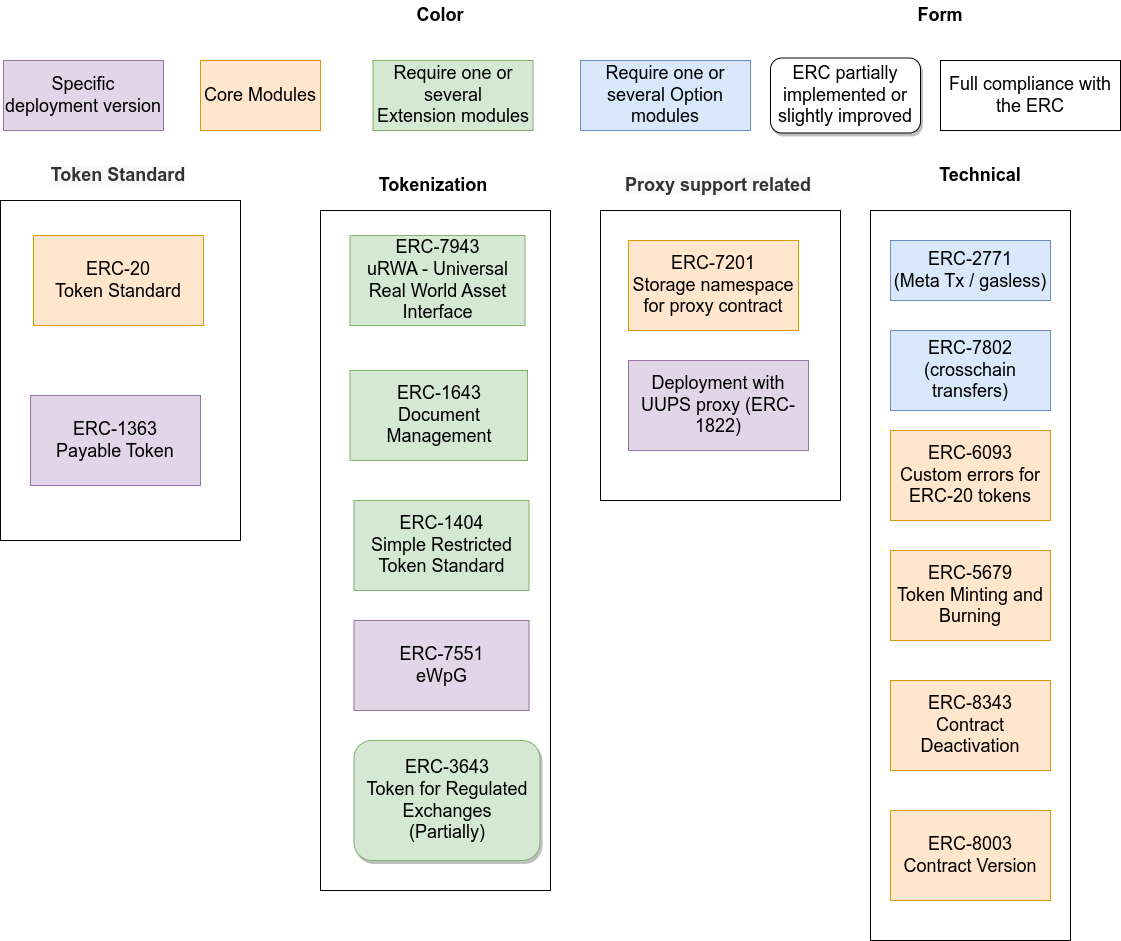

The diagram above was exported from draw.io. Its source (the exported page's mxGraphModel, read from the mxfile embedded in the PNG):
<mxGraphModel dx="1422" dy="2242" grid="1" gridSize="10" guides="1" tooltips="1" connect="1" arrows="1" fold="1" page="1" pageScale="1" pageWidth="2336" pageHeight="1654" math="0" shadow="0">
  <root>
    <mxCell id="0" />
    <mxCell id="1" parent="0" />
    <mxCell id="IhLBATmRXJaOXeNauBZt-1" value="" style="rounded=0;whiteSpace=wrap;html=1;fontSize=18;" parent="1" vertex="1">
      <mxGeometry x="860" y="200" width="230" height="680" as="geometry" />
    </mxCell>
    <mxCell id="IhLBATmRXJaOXeNauBZt-2" value="Tokenization" style="text;html=1;strokeColor=none;fillColor=none;align=center;verticalAlign=middle;whiteSpace=wrap;rounded=0;fontStyle=1;fontSize=18;" parent="1" vertex="1">
      <mxGeometry x="872.5" y="160" width="200" height="30" as="geometry" />
    </mxCell>
    <mxCell id="IhLBATmRXJaOXeNauBZt-4" value="" style="rounded=0;whiteSpace=wrap;html=1;fontSize=18;" parent="1" vertex="1">
      <mxGeometry x="1140" y="200" width="240" height="290" as="geometry" />
    </mxCell>
    <mxCell id="IhLBATmRXJaOXeNauBZt-5" value="&lt;strong style=&quot;box-sizing: border-box; color: rgb(51, 51, 51); font-family: &amp;quot;Open Sans&amp;quot;, &amp;quot;Clear Sans&amp;quot;, &amp;quot;Helvetica Neue&amp;quot;, Helvetica, Arial, &amp;quot;Segoe UI Emoji&amp;quot;, sans-serif; font-size: 18px; text-align: left; background-color: rgb(248, 248, 248);&quot;&gt;&lt;span style=&quot;box-sizing: border-box; font-size: 18px;&quot; class=&quot;md-plain&quot;&gt;Proxy support related&lt;/span&gt;&lt;/strong&gt;" style="text;html=1;strokeColor=none;fillColor=none;align=center;verticalAlign=middle;whiteSpace=wrap;rounded=0;fontSize=18;" parent="1" vertex="1">
      <mxGeometry x="1143" y="160" width="230" height="30" as="geometry" />
    </mxCell>
    <mxCell id="IhLBATmRXJaOXeNauBZt-12" value="ERC-7201&lt;br&gt;Storage namespace for proxy contract" style="rounded=0;whiteSpace=wrap;html=1;fontSize=18;fillColor=#ffe6cc;strokeColor=#d79b00;" parent="1" vertex="1">
      <mxGeometry x="1168" y="230" width="170" height="90" as="geometry" />
    </mxCell>
    <mxCell id="IhLBATmRXJaOXeNauBZt-13" value="" style="rounded=0;whiteSpace=wrap;html=1;fontSize=18;" parent="1" vertex="1">
      <mxGeometry x="1410" y="200" width="200" height="730" as="geometry" />
    </mxCell>
    <mxCell id="IhLBATmRXJaOXeNauBZt-14" value="Technical" style="text;html=1;strokeColor=none;fillColor=none;align=center;verticalAlign=middle;whiteSpace=wrap;rounded=0;fontSize=18;fontStyle=1" parent="1" vertex="1">
      <mxGeometry x="1490" y="150" width="60" height="30" as="geometry" />
    </mxCell>
    <mxCell id="IhLBATmRXJaOXeNauBZt-16" value="ERC-2771&lt;br style=&quot;font-size: 18px;&quot;&gt;(Meta Tx / gasless)&lt;br style=&quot;font-size: 18px;&quot;&gt;" style="rounded=0;whiteSpace=wrap;html=1;fontSize=18;fillColor=#dae8fc;strokeColor=#6c8ebf;" parent="1" vertex="1">
      <mxGeometry x="1430" y="230" width="160" height="60" as="geometry" />
    </mxCell>
    <mxCell id="IhLBATmRXJaOXeNauBZt-17" value="ERC-6093&lt;br style=&quot;font-size: 18px;&quot;&gt;Custom errors for ERC-20 tokens" style="rounded=0;whiteSpace=wrap;html=1;fontSize=18;fillColor=#ffe6cc;strokeColor=#d79b00;" parent="1" vertex="1">
      <mxGeometry x="1430" y="420" width="160" height="90" as="geometry" />
    </mxCell>
    <mxCell id="IhLBATmRXJaOXeNauBZt-18" value="ERC-7802&lt;br style=&quot;font-size: 18px;&quot;&gt;(crosschain transfers)" style="rounded=0;whiteSpace=wrap;html=1;fontSize=18;fillColor=#dae8fc;strokeColor=#6c8ebf;" parent="1" vertex="1">
      <mxGeometry x="1430" y="320" width="160" height="80" as="geometry" />
    </mxCell>
    <mxCell id="IhLBATmRXJaOXeNauBZt-20" value="Deployment with UUPS proxy (ERC-1822)" style="rounded=0;whiteSpace=wrap;html=1;fontSize=18;fillColor=#e1d5e7;strokeColor=#9673a6;" parent="1" vertex="1">
      <mxGeometry x="1168" y="350" width="180" height="90" as="geometry" />
    </mxCell>
    <mxCell id="IhLBATmRXJaOXeNauBZt-21" value="ERC-1404&lt;br&gt;Simple Restricted Token Standard" style="rounded=0;whiteSpace=wrap;html=1;fontSize=18;fillColor=#d5e8d4;strokeColor=#82b366;" parent="1" vertex="1">
      <mxGeometry x="893.5" y="490" width="175" height="90" as="geometry" />
    </mxCell>
    <mxCell id="IhLBATmRXJaOXeNauBZt-24" value="" style="rounded=0;whiteSpace=wrap;html=1;fontSize=18;" parent="1" vertex="1">
      <mxGeometry x="540" y="190" width="240" height="340" as="geometry" />
    </mxCell>
    <mxCell id="IhLBATmRXJaOXeNauBZt-25" value="&lt;strong style=&quot;box-sizing: border-box; color: rgb(51, 51, 51); font-family: &amp;quot;Open Sans&amp;quot;, &amp;quot;Clear Sans&amp;quot;, &amp;quot;Helvetica Neue&amp;quot;, Helvetica, Arial, &amp;quot;Segoe UI Emoji&amp;quot;, sans-serif; font-size: 18px; text-align: left; background-color: rgb(248, 248, 248);&quot;&gt;&lt;span style=&quot;box-sizing: border-box; font-size: 18px;&quot; class=&quot;md-plain&quot;&gt;Token Standard&lt;/span&gt;&lt;/strong&gt;" style="text;html=1;strokeColor=none;fillColor=none;align=center;verticalAlign=middle;whiteSpace=wrap;rounded=0;fontSize=18;" parent="1" vertex="1">
      <mxGeometry x="543" y="150" width="230" height="30" as="geometry" />
    </mxCell>
    <mxCell id="IhLBATmRXJaOXeNauBZt-26" value="ERC-20&lt;br&gt;Token Standard" style="rounded=0;whiteSpace=wrap;html=1;fontSize=18;fillColor=#ffe6cc;strokeColor=#d79b00;" parent="1" vertex="1">
      <mxGeometry x="573" y="225" width="170" height="90" as="geometry" />
    </mxCell>
    <mxCell id="IhLBATmRXJaOXeNauBZt-28" value="ERC-1363&lt;br&gt;Payable Token" style="rounded=0;whiteSpace=wrap;html=1;fontSize=18;fillColor=#e1d5e7;strokeColor=#9673a6;" parent="1" vertex="1">
      <mxGeometry x="570" y="385" width="170" height="90" as="geometry" />
    </mxCell>
    <mxCell id="IhLBATmRXJaOXeNauBZt-29" value="Core Modules" style="rounded=0;whiteSpace=wrap;html=1;fontSize=18;fillColor=#ffe6cc;strokeColor=#d79b00;" parent="1" vertex="1">
      <mxGeometry x="740" y="50" width="120" height="70" as="geometry" />
    </mxCell>
    <mxCell id="IhLBATmRXJaOXeNauBZt-30" value="Specific deployment version" style="rounded=0;whiteSpace=wrap;html=1;fontSize=18;fillColor=#e1d5e7;strokeColor=#9673a6;" parent="1" vertex="1">
      <mxGeometry x="543" y="50" width="160" height="70" as="geometry" />
    </mxCell>
    <mxCell id="IhLBATmRXJaOXeNauBZt-31" value="Require one or several&lt;br&gt;Extension modules" style="rounded=0;whiteSpace=wrap;html=1;fontSize=18;fillColor=#d5e8d4;strokeColor=#82b366;" parent="1" vertex="1">
      <mxGeometry x="912.5" y="50" width="160" height="70" as="geometry" />
    </mxCell>
    <mxCell id="IhLBATmRXJaOXeNauBZt-32" value="Require one or several Option modules" style="rounded=0;whiteSpace=wrap;html=1;fontSize=18;fillColor=#dae8fc;strokeColor=#6c8ebf;" parent="1" vertex="1">
      <mxGeometry x="1120" y="50" width="170" height="70" as="geometry" />
    </mxCell>
    <mxCell id="67AQLVybOhxrftqKBreh-3" value="&lt;font style=&quot;font-size: 18px;&quot;&gt;ERC partially implemented or slightly improved&lt;/font&gt;" style="rounded=1;whiteSpace=wrap;html=1;glass=0;sketch=0;shadow=1;" parent="1" vertex="1">
      <mxGeometry x="1310" y="47.5" width="150" height="75" as="geometry" />
    </mxCell>
    <mxCell id="67AQLVybOhxrftqKBreh-4" value="&lt;font style=&quot;font-size: 18px;&quot;&gt;Full compliance with the ERC&lt;/font&gt;" style="rounded=0;whiteSpace=wrap;html=1;shadow=0;glass=0;sketch=0;" parent="1" vertex="1">
      <mxGeometry x="1480" y="50" width="180" height="70" as="geometry" />
    </mxCell>
    <mxCell id="67AQLVybOhxrftqKBreh-7" value="&lt;font style=&quot;font-size: 18px;&quot;&gt;ERC-3643&lt;br&gt;Token for Regulated Exchanges&lt;br&gt;(Partially)&lt;/font&gt;" style="rounded=1;whiteSpace=wrap;html=1;glass=0;sketch=0;shadow=1;fillColor=#d5e8d4;strokeColor=#82b366;" parent="1" vertex="1">
      <mxGeometry x="893.5" y="730" width="186" height="120" as="geometry" />
    </mxCell>
    <mxCell id="67AQLVybOhxrftqKBreh-11" value="Color" style="text;html=1;strokeColor=none;fillColor=none;align=center;verticalAlign=middle;whiteSpace=wrap;rounded=0;shadow=1;glass=0;sketch=0;fontSize=18;fontStyle=1" parent="1" vertex="1">
      <mxGeometry x="950" y="-10" width="60" height="30" as="geometry" />
    </mxCell>
    <mxCell id="67AQLVybOhxrftqKBreh-12" value="Form" style="text;html=1;strokeColor=none;fillColor=none;align=center;verticalAlign=middle;whiteSpace=wrap;rounded=0;shadow=1;glass=0;sketch=0;fontSize=18;fontStyle=1" parent="1" vertex="1">
      <mxGeometry x="1450" y="-10" width="60" height="30" as="geometry" />
    </mxCell>
    <mxCell id="_S_kXh2ZKyjpVB4EwoB3-1" value="ERC-5679&lt;br style=&quot;font-size: 18px;&quot;&gt;Token Minting and Burning" style="rounded=0;whiteSpace=wrap;html=1;fontSize=18;fillColor=#ffe6cc;strokeColor=#d79b00;" parent="1" vertex="1">
      <mxGeometry x="1430" y="540" width="160" height="90" as="geometry" />
    </mxCell>
    <mxCell id="_S_kXh2ZKyjpVB4EwoB3-3" value="ERC-7551&lt;br&gt;eWpG" style="rounded=0;whiteSpace=wrap;html=1;fontSize=18;fillColor=#e1d5e7;strokeColor=#9673a6;" parent="1" vertex="1">
      <mxGeometry x="893.5" y="610" width="175" height="90" as="geometry" />
    </mxCell>
    <mxCell id="_xyf55aU9_Ra_cWMXO79-1" value="ERC-7943&lt;br&gt;uRWA - Universal Real World Asset Interface" style="rounded=0;whiteSpace=wrap;html=1;fontSize=18;fillColor=#d5e8d4;strokeColor=#82b366;" parent="1" vertex="1">
      <mxGeometry x="889.5" y="225" width="175" height="90" as="geometry" />
    </mxCell>
    <mxCell id="qg2SCwVFVvjzNeZtxo8Y-2" value="ERC-1643&lt;br&gt;Document Management" style="rounded=0;whiteSpace=wrap;html=1;fontSize=18;fillColor=#d5e8d4;strokeColor=#82b366;" parent="1" vertex="1">
      <mxGeometry x="889.5" y="360" width="177.5" height="90" as="geometry" />
    </mxCell>
    <mxCell id="y2QEgTyfswKA15--Y5zw-1" value="ERC-8343&lt;br&gt;Contract Deactivation" style="rounded=0;whiteSpace=wrap;html=1;fontSize=18;fillColor=#ffe6cc;strokeColor=#d79b00;" parent="1" vertex="1">
      <mxGeometry x="1430" y="670" width="160" height="90" as="geometry" />
    </mxCell>
    <mxCell id="y2QEgTyfswKA15--Y5zw-2" value="ERC-8003&lt;br&gt;Contract Version" style="rounded=0;whiteSpace=wrap;html=1;fontSize=18;fillColor=#ffe6cc;strokeColor=#d79b00;" parent="1" vertex="1">
      <mxGeometry x="1430" y="800" width="160" height="90" as="geometry" />
    </mxCell>
  </root>
</mxGraphModel>